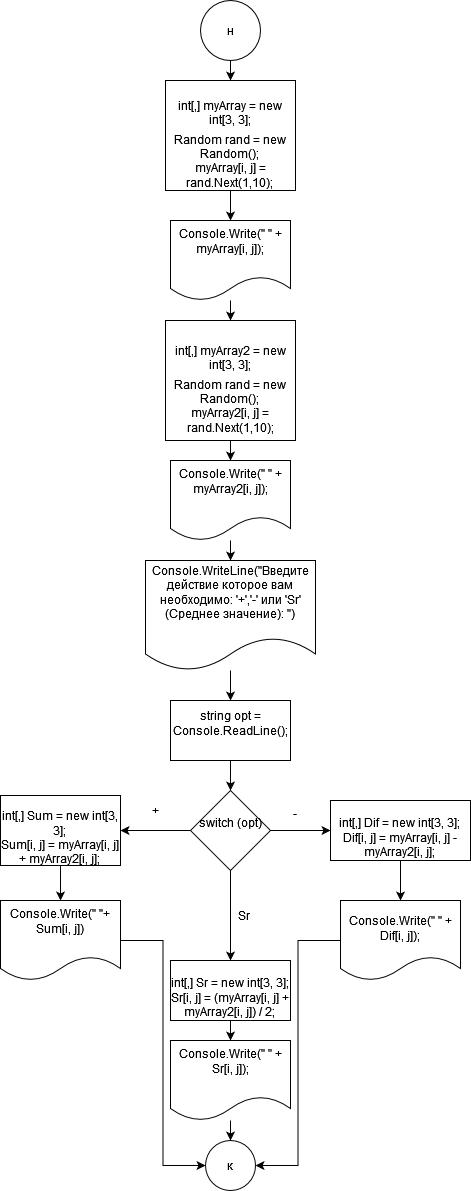

The diagram above was exported from draw.io. Its source (the exported page's mxGraphModel, read from the mxfile embedded in the PNG):
<mxGraphModel dx="1422" dy="752" grid="1" gridSize="10" guides="1" tooltips="1" connect="1" arrows="1" fold="1" page="1" pageScale="1" pageWidth="827" pageHeight="1169" math="0" shadow="0">
  <root>
    <mxCell id="0" />
    <mxCell id="1" parent="0" />
    <mxCell id="BjrPVUZyBV8hvKwuEfAy-93" value="" style="edgeStyle=orthogonalEdgeStyle;rounded=0;orthogonalLoop=1;jettySize=auto;html=1;" edge="1" parent="1" source="BjrPVUZyBV8hvKwuEfAy-1" target="BjrPVUZyBV8hvKwuEfAy-92">
      <mxGeometry relative="1" as="geometry" />
    </mxCell>
    <mxCell id="BjrPVUZyBV8hvKwuEfAy-1" value="н" style="ellipse;whiteSpace=wrap;html=1;aspect=fixed;" vertex="1" parent="1">
      <mxGeometry x="370" width="60" height="60" as="geometry" />
    </mxCell>
    <mxCell id="BjrPVUZyBV8hvKwuEfAy-10" value="к" style="ellipse;whiteSpace=wrap;html=1;aspect=fixed;" vertex="1" parent="1">
      <mxGeometry x="375" y="1140" width="50" height="50" as="geometry" />
    </mxCell>
    <mxCell id="BjrPVUZyBV8hvKwuEfAy-97" value="" style="edgeStyle=orthogonalEdgeStyle;rounded=0;orthogonalLoop=1;jettySize=auto;html=1;" edge="1" parent="1" source="BjrPVUZyBV8hvKwuEfAy-92" target="BjrPVUZyBV8hvKwuEfAy-96">
      <mxGeometry relative="1" as="geometry" />
    </mxCell>
    <mxCell id="BjrPVUZyBV8hvKwuEfAy-92" value="&lt;br&gt;&lt;table class=&quot;highlight tab-size js-file-line-container js-code-nav-container js-tagsearch-file&quot;&gt;&lt;tbody&gt;&lt;tr&gt;&lt;td id=&quot;LC10&quot; class=&quot;blob-code blob-code-inner js-file-line&quot;&gt;&lt;span class=&quot;pl-k&quot;&gt;int&lt;/span&gt;[,] &lt;span class=&quot;pl-en&quot;&gt;myArray&lt;/span&gt; &lt;span class=&quot;pl-k&quot;&gt;=&lt;/span&gt; &lt;span class=&quot;pl-k&quot;&gt;new&lt;/span&gt; &lt;span class=&quot;pl-k&quot;&gt;int&lt;/span&gt;[&lt;span class=&quot;pl-c1&quot;&gt;3&lt;/span&gt;, &lt;span class=&quot;pl-c1&quot;&gt;3&lt;/span&gt;];&lt;/td&gt;        &lt;/tr&gt;        &lt;tr&gt;          &lt;/tr&gt;&lt;/tbody&gt;&lt;/table&gt;            &lt;span class=&quot;pl-k&quot;&gt;Random&lt;/span&gt; &lt;span class=&quot;pl-en&quot;&gt;rand&lt;/span&gt; &lt;span class=&quot;pl-k&quot;&gt;=&lt;/span&gt; &lt;span class=&quot;pl-k&quot;&gt;new&lt;/span&gt; &lt;span class=&quot;pl-k&quot;&gt;Random&lt;/span&gt;();&lt;br&gt;&lt;span class=&quot;pl-smi&quot;&gt;myArray&lt;/span&gt;[&lt;span class=&quot;pl-smi&quot;&gt;i&lt;/span&gt;, &lt;span class=&quot;pl-smi&quot;&gt;j&lt;/span&gt;] &lt;span class=&quot;pl-k&quot;&gt;=&lt;/span&gt; &lt;span class=&quot;pl-smi&quot;&gt;rand&lt;/span&gt;.&lt;span class=&quot;pl-en&quot;&gt;Next&lt;/span&gt;(&lt;span class=&quot;pl-c1&quot;&gt;1&lt;/span&gt;,&lt;span class=&quot;pl-c1&quot;&gt;10&lt;/span&gt;);&lt;br&gt;" style="whiteSpace=wrap;html=1;" vertex="1" parent="1">
      <mxGeometry x="335" y="80" width="130" height="110" as="geometry" />
    </mxCell>
    <mxCell id="BjrPVUZyBV8hvKwuEfAy-99" value="" style="edgeStyle=orthogonalEdgeStyle;rounded=0;orthogonalLoop=1;jettySize=auto;html=1;" edge="1" parent="1" source="BjrPVUZyBV8hvKwuEfAy-96" target="BjrPVUZyBV8hvKwuEfAy-98">
      <mxGeometry relative="1" as="geometry" />
    </mxCell>
    <mxCell id="BjrPVUZyBV8hvKwuEfAy-96" value="&#10;&lt;span class=&quot;pl-smi&quot;&gt;Console&lt;/span&gt;.&lt;span class=&quot;pl-en&quot;&gt;Write&lt;/span&gt;(&lt;span class=&quot;pl-s&quot;&gt;&lt;span class=&quot;pl-pds&quot;&gt;&quot;&lt;/span&gt; &lt;span class=&quot;pl-pds&quot;&gt;&quot;&lt;/span&gt;&lt;/span&gt; &lt;span class=&quot;pl-k&quot;&gt;+&lt;/span&gt; &lt;span class=&quot;pl-smi&quot;&gt;myArray&lt;/span&gt;[&lt;span class=&quot;pl-smi&quot;&gt;i&lt;/span&gt;, &lt;span class=&quot;pl-smi&quot;&gt;j&lt;/span&gt;]);&#10;&#10;" style="shape=document;whiteSpace=wrap;html=1;boundedLbl=1;" vertex="1" parent="1">
      <mxGeometry x="340" y="220" width="120" height="80" as="geometry" />
    </mxCell>
    <mxCell id="BjrPVUZyBV8hvKwuEfAy-101" value="" style="edgeStyle=orthogonalEdgeStyle;rounded=0;orthogonalLoop=1;jettySize=auto;html=1;" edge="1" parent="1" source="BjrPVUZyBV8hvKwuEfAy-98" target="BjrPVUZyBV8hvKwuEfAy-100">
      <mxGeometry relative="1" as="geometry" />
    </mxCell>
    <mxCell id="BjrPVUZyBV8hvKwuEfAy-98" value="&lt;br&gt;&lt;table class=&quot;highlight tab-size js-file-line-container js-code-nav-container js-tagsearch-file&quot;&gt;&lt;tbody&gt;&lt;tr&gt;&lt;td id=&quot;LC10&quot; class=&quot;blob-code blob-code-inner js-file-line&quot;&gt;&lt;span class=&quot;pl-k&quot;&gt;int&lt;/span&gt;[,] &lt;span class=&quot;pl-en&quot;&gt;myArray&lt;/span&gt;2 &lt;span class=&quot;pl-k&quot;&gt;=&lt;/span&gt; &lt;span class=&quot;pl-k&quot;&gt;new&lt;/span&gt; &lt;span class=&quot;pl-k&quot;&gt;int&lt;/span&gt;[&lt;span class=&quot;pl-c1&quot;&gt;3&lt;/span&gt;, &lt;span class=&quot;pl-c1&quot;&gt;3&lt;/span&gt;];&lt;/td&gt;        &lt;/tr&gt;        &lt;tr&gt;          &lt;/tr&gt;&lt;/tbody&gt;&lt;/table&gt;            &lt;span class=&quot;pl-k&quot;&gt;Random&lt;/span&gt; &lt;span class=&quot;pl-en&quot;&gt;rand&lt;/span&gt; &lt;span class=&quot;pl-k&quot;&gt;=&lt;/span&gt; &lt;span class=&quot;pl-k&quot;&gt;new&lt;/span&gt; &lt;span class=&quot;pl-k&quot;&gt;Random&lt;/span&gt;();&lt;br&gt;&lt;span class=&quot;pl-smi&quot;&gt;myArray&lt;/span&gt;2[&lt;span class=&quot;pl-smi&quot;&gt;i&lt;/span&gt;, &lt;span class=&quot;pl-smi&quot;&gt;j&lt;/span&gt;] &lt;span class=&quot;pl-k&quot;&gt;=&lt;/span&gt; &lt;span class=&quot;pl-smi&quot;&gt;rand&lt;/span&gt;.&lt;span class=&quot;pl-en&quot;&gt;Next&lt;/span&gt;(&lt;span class=&quot;pl-c1&quot;&gt;1&lt;/span&gt;,&lt;span class=&quot;pl-c1&quot;&gt;10&lt;/span&gt;);" style="whiteSpace=wrap;html=1;" vertex="1" parent="1">
      <mxGeometry x="335" y="320" width="130" height="120" as="geometry" />
    </mxCell>
    <mxCell id="BjrPVUZyBV8hvKwuEfAy-106" value="" style="edgeStyle=orthogonalEdgeStyle;rounded=0;orthogonalLoop=1;jettySize=auto;html=1;" edge="1" parent="1" source="BjrPVUZyBV8hvKwuEfAy-100" target="BjrPVUZyBV8hvKwuEfAy-105">
      <mxGeometry relative="1" as="geometry" />
    </mxCell>
    <mxCell id="BjrPVUZyBV8hvKwuEfAy-100" value="&#10;&lt;span class=&quot;pl-smi&quot;&gt;Console&lt;/span&gt;.&lt;span class=&quot;pl-en&quot;&gt;Write&lt;/span&gt;(&lt;span class=&quot;pl-s&quot;&gt;&lt;span class=&quot;pl-pds&quot;&gt;&quot;&lt;/span&gt; &lt;span class=&quot;pl-pds&quot;&gt;&quot;&lt;/span&gt;&lt;/span&gt; &lt;span class=&quot;pl-k&quot;&gt;+&lt;/span&gt; &lt;span class=&quot;pl-smi&quot;&gt;myArray2&lt;/span&gt;[&lt;span class=&quot;pl-smi&quot;&gt;i&lt;/span&gt;, &lt;span class=&quot;pl-smi&quot;&gt;j&lt;/span&gt;]);&#10;&#10;" style="shape=document;whiteSpace=wrap;html=1;boundedLbl=1;" vertex="1" parent="1">
      <mxGeometry x="340" y="460" width="120" height="80" as="geometry" />
    </mxCell>
    <mxCell id="BjrPVUZyBV8hvKwuEfAy-111" value="" style="edgeStyle=orthogonalEdgeStyle;rounded=0;orthogonalLoop=1;jettySize=auto;html=1;" edge="1" parent="1" source="BjrPVUZyBV8hvKwuEfAy-102" target="BjrPVUZyBV8hvKwuEfAy-110">
      <mxGeometry relative="1" as="geometry" />
    </mxCell>
    <mxCell id="BjrPVUZyBV8hvKwuEfAy-113" value="" style="edgeStyle=orthogonalEdgeStyle;rounded=0;orthogonalLoop=1;jettySize=auto;html=1;" edge="1" parent="1" source="BjrPVUZyBV8hvKwuEfAy-102" target="BjrPVUZyBV8hvKwuEfAy-112">
      <mxGeometry relative="1" as="geometry" />
    </mxCell>
    <mxCell id="BjrPVUZyBV8hvKwuEfAy-115" value="" style="edgeStyle=orthogonalEdgeStyle;rounded=0;orthogonalLoop=1;jettySize=auto;html=1;" edge="1" parent="1" source="BjrPVUZyBV8hvKwuEfAy-102" target="BjrPVUZyBV8hvKwuEfAy-114">
      <mxGeometry relative="1" as="geometry" />
    </mxCell>
    <mxCell id="BjrPVUZyBV8hvKwuEfAy-102" value="&#10;&lt;span class=&quot;pl-k&quot;&gt;switch&lt;/span&gt; (&lt;span class=&quot;pl-smi&quot;&gt;opt&lt;/span&gt;)&#10;&#10;" style="rhombus;whiteSpace=wrap;html=1;" vertex="1" parent="1">
      <mxGeometry x="360" y="790" width="80" height="80" as="geometry" />
    </mxCell>
    <mxCell id="BjrPVUZyBV8hvKwuEfAy-108" value="" style="edgeStyle=orthogonalEdgeStyle;rounded=0;orthogonalLoop=1;jettySize=auto;html=1;" edge="1" parent="1" source="BjrPVUZyBV8hvKwuEfAy-105" target="BjrPVUZyBV8hvKwuEfAy-107">
      <mxGeometry relative="1" as="geometry" />
    </mxCell>
    <mxCell id="BjrPVUZyBV8hvKwuEfAy-105" value="&#10;&lt;span class=&quot;pl-smi&quot;&gt;Console&lt;/span&gt;.&lt;span class=&quot;pl-en&quot;&gt;WriteLine&lt;/span&gt;(&lt;span class=&quot;pl-s&quot;&gt;&lt;span class=&quot;pl-pds&quot;&gt;&quot;&lt;/span&gt;Введите действие которое вам необходимо: '+','-' или 'Sr' (Среднее значение): &lt;span class=&quot;pl-pds&quot;&gt;&quot;&lt;/span&gt;&lt;/span&gt;)&#10;&#10;" style="shape=document;whiteSpace=wrap;html=1;boundedLbl=1;" vertex="1" parent="1">
      <mxGeometry x="315" y="560" width="170" height="110" as="geometry" />
    </mxCell>
    <mxCell id="BjrPVUZyBV8hvKwuEfAy-109" value="" style="edgeStyle=orthogonalEdgeStyle;rounded=0;orthogonalLoop=1;jettySize=auto;html=1;" edge="1" parent="1" source="BjrPVUZyBV8hvKwuEfAy-107" target="BjrPVUZyBV8hvKwuEfAy-102">
      <mxGeometry relative="1" as="geometry" />
    </mxCell>
    <mxCell id="BjrPVUZyBV8hvKwuEfAy-107" value="&#10;&lt;span class=&quot;pl-k&quot;&gt;string&lt;/span&gt; &lt;span class=&quot;pl-en&quot;&gt;opt&lt;/span&gt; &lt;span class=&quot;pl-k&quot;&gt;=&lt;/span&gt; &lt;span class=&quot;pl-smi&quot;&gt;Console&lt;/span&gt;.&lt;span class=&quot;pl-en&quot;&gt;ReadLine&lt;/span&gt;();&#10;&#10;" style="whiteSpace=wrap;html=1;" vertex="1" parent="1">
      <mxGeometry x="340" y="700" width="120" height="60" as="geometry" />
    </mxCell>
    <mxCell id="BjrPVUZyBV8hvKwuEfAy-117" value="" style="edgeStyle=orthogonalEdgeStyle;rounded=0;orthogonalLoop=1;jettySize=auto;html=1;" edge="1" parent="1" source="BjrPVUZyBV8hvKwuEfAy-110" target="BjrPVUZyBV8hvKwuEfAy-116">
      <mxGeometry relative="1" as="geometry" />
    </mxCell>
    <mxCell id="BjrPVUZyBV8hvKwuEfAy-110" value="&lt;br&gt;&lt;span class=&quot;pl-k&quot;&gt;int&lt;/span&gt;[,] &lt;span class=&quot;pl-en&quot;&gt;Sum&lt;/span&gt; &lt;span class=&quot;pl-k&quot;&gt;=&lt;/span&gt; &lt;span class=&quot;pl-k&quot;&gt;new&lt;/span&gt; &lt;span class=&quot;pl-k&quot;&gt;int&lt;/span&gt;[&lt;span class=&quot;pl-c1&quot;&gt;3&lt;/span&gt;, &lt;span class=&quot;pl-c1&quot;&gt;3&lt;/span&gt;];&lt;br&gt;&lt;span class=&quot;pl-smi&quot;&gt;Sum&lt;/span&gt;[&lt;span class=&quot;pl-smi&quot;&gt;i&lt;/span&gt;, &lt;span class=&quot;pl-smi&quot;&gt;j&lt;/span&gt;] &lt;span class=&quot;pl-k&quot;&gt;=&lt;/span&gt; &lt;span class=&quot;pl-smi&quot;&gt;myArray&lt;/span&gt;[&lt;span class=&quot;pl-smi&quot;&gt;i&lt;/span&gt;, &lt;span class=&quot;pl-smi&quot;&gt;j&lt;/span&gt;] &lt;span class=&quot;pl-k&quot;&gt;+&lt;/span&gt; &lt;span class=&quot;pl-smi&quot;&gt;myArray2&lt;/span&gt;[&lt;span class=&quot;pl-smi&quot;&gt;i&lt;/span&gt;, &lt;span class=&quot;pl-smi&quot;&gt;j&lt;/span&gt;];&lt;br&gt;" style="whiteSpace=wrap;html=1;" vertex="1" parent="1">
      <mxGeometry x="170" y="795" width="120" height="70" as="geometry" />
    </mxCell>
    <mxCell id="BjrPVUZyBV8hvKwuEfAy-119" value="" style="edgeStyle=orthogonalEdgeStyle;rounded=0;orthogonalLoop=1;jettySize=auto;html=1;" edge="1" parent="1" source="BjrPVUZyBV8hvKwuEfAy-112" target="BjrPVUZyBV8hvKwuEfAy-118">
      <mxGeometry relative="1" as="geometry" />
    </mxCell>
    <mxCell id="BjrPVUZyBV8hvKwuEfAy-112" value="&lt;br&gt;&lt;span class=&quot;pl-k&quot;&gt;int&lt;/span&gt;[,] &lt;span class=&quot;pl-en&quot;&gt;Dif&lt;/span&gt; &lt;span class=&quot;pl-k&quot;&gt;=&lt;/span&gt; &lt;span class=&quot;pl-k&quot;&gt;new&lt;/span&gt; &lt;span class=&quot;pl-k&quot;&gt;int&lt;/span&gt;[&lt;span class=&quot;pl-c1&quot;&gt;3&lt;/span&gt;, &lt;span class=&quot;pl-c1&quot;&gt;3&lt;/span&gt;];&lt;br&gt;&lt;span class=&quot;pl-smi&quot;&gt;Dif&lt;/span&gt;[&lt;span class=&quot;pl-smi&quot;&gt;i&lt;/span&gt;, &lt;span class=&quot;pl-smi&quot;&gt;j&lt;/span&gt;] &lt;span class=&quot;pl-k&quot;&gt;=&lt;/span&gt; &lt;span class=&quot;pl-smi&quot;&gt;myArray&lt;/span&gt;[&lt;span class=&quot;pl-smi&quot;&gt;i&lt;/span&gt;, &lt;span class=&quot;pl-smi&quot;&gt;j&lt;/span&gt;] &lt;span class=&quot;pl-k&quot;&gt;-&lt;/span&gt; &lt;span class=&quot;pl-smi&quot;&gt;myArray2&lt;/span&gt;[&lt;span class=&quot;pl-smi&quot;&gt;i&lt;/span&gt;, &lt;span class=&quot;pl-smi&quot;&gt;j&lt;/span&gt;];&lt;br&gt;" style="whiteSpace=wrap;html=1;" vertex="1" parent="1">
      <mxGeometry x="500" y="800" width="140" height="60" as="geometry" />
    </mxCell>
    <mxCell id="BjrPVUZyBV8hvKwuEfAy-122" value="" style="edgeStyle=orthogonalEdgeStyle;rounded=0;orthogonalLoop=1;jettySize=auto;html=1;" edge="1" parent="1" source="BjrPVUZyBV8hvKwuEfAy-114" target="BjrPVUZyBV8hvKwuEfAy-121">
      <mxGeometry relative="1" as="geometry" />
    </mxCell>
    <mxCell id="BjrPVUZyBV8hvKwuEfAy-114" value="&lt;br&gt;&lt;span class=&quot;pl-k&quot;&gt;int&lt;/span&gt;[,] &lt;span class=&quot;pl-en&quot;&gt;Sr&lt;/span&gt; &lt;span class=&quot;pl-k&quot;&gt;=&lt;/span&gt; &lt;span class=&quot;pl-k&quot;&gt;new&lt;/span&gt; &lt;span class=&quot;pl-k&quot;&gt;int&lt;/span&gt;[&lt;span class=&quot;pl-c1&quot;&gt;3&lt;/span&gt;, &lt;span class=&quot;pl-c1&quot;&gt;3&lt;/span&gt;];&lt;br&gt;&lt;span class=&quot;pl-smi&quot;&gt;Sr&lt;/span&gt;[&lt;span class=&quot;pl-smi&quot;&gt;i&lt;/span&gt;, &lt;span class=&quot;pl-smi&quot;&gt;j&lt;/span&gt;] &lt;span class=&quot;pl-k&quot;&gt;=&lt;/span&gt; (&lt;span class=&quot;pl-smi&quot;&gt;myArray&lt;/span&gt;[&lt;span class=&quot;pl-smi&quot;&gt;i&lt;/span&gt;, &lt;span class=&quot;pl-smi&quot;&gt;j&lt;/span&gt;] &lt;span class=&quot;pl-k&quot;&gt;+&lt;/span&gt; &lt;span class=&quot;pl-smi&quot;&gt;myArray2&lt;/span&gt;[&lt;span class=&quot;pl-smi&quot;&gt;i&lt;/span&gt;, &lt;span class=&quot;pl-smi&quot;&gt;j&lt;/span&gt;]) &lt;span class=&quot;pl-k&quot;&gt;/&lt;/span&gt; &lt;span class=&quot;pl-c1&quot;&gt;2&lt;/span&gt;;&lt;br&gt;" style="whiteSpace=wrap;html=1;" vertex="1" parent="1">
      <mxGeometry x="340" y="960" width="120" height="60" as="geometry" />
    </mxCell>
    <mxCell id="BjrPVUZyBV8hvKwuEfAy-125" style="edgeStyle=orthogonalEdgeStyle;rounded=0;orthogonalLoop=1;jettySize=auto;html=1;entryX=0;entryY=0.5;entryDx=0;entryDy=0;" edge="1" parent="1" source="BjrPVUZyBV8hvKwuEfAy-116" target="BjrPVUZyBV8hvKwuEfAy-10">
      <mxGeometry relative="1" as="geometry" />
    </mxCell>
    <mxCell id="BjrPVUZyBV8hvKwuEfAy-116" value="&#10;&lt;span class=&quot;pl-smi&quot;&gt;Console&lt;/span&gt;.&lt;span class=&quot;pl-en&quot;&gt;Write&lt;/span&gt;(&lt;span class=&quot;pl-s&quot;&gt;&lt;span class=&quot;pl-pds&quot;&gt;&quot;&lt;/span&gt;  &lt;span class=&quot;pl-pds&quot;&gt;&quot;&lt;/span&gt;&lt;/span&gt;&lt;span class=&quot;pl-k&quot;&gt;+&lt;/span&gt; &lt;span class=&quot;pl-smi&quot;&gt;Sum&lt;/span&gt;[&lt;span class=&quot;pl-smi&quot;&gt;i&lt;/span&gt;, &lt;span class=&quot;pl-smi&quot;&gt;j&lt;/span&gt;])&#10;&#10;" style="shape=document;whiteSpace=wrap;html=1;boundedLbl=1;" vertex="1" parent="1">
      <mxGeometry x="170" y="900" width="120" height="80" as="geometry" />
    </mxCell>
    <mxCell id="BjrPVUZyBV8hvKwuEfAy-124" style="edgeStyle=orthogonalEdgeStyle;rounded=0;orthogonalLoop=1;jettySize=auto;html=1;entryX=1;entryY=0.5;entryDx=0;entryDy=0;" edge="1" parent="1" source="BjrPVUZyBV8hvKwuEfAy-118" target="BjrPVUZyBV8hvKwuEfAy-10">
      <mxGeometry relative="1" as="geometry" />
    </mxCell>
    <mxCell id="BjrPVUZyBV8hvKwuEfAy-118" value="&lt;span class=&quot;pl-smi&quot;&gt;Console&lt;/span&gt;.&lt;span class=&quot;pl-en&quot;&gt;Write&lt;/span&gt;(&lt;span class=&quot;pl-s&quot;&gt;&lt;span class=&quot;pl-pds&quot;&gt;&quot;&lt;/span&gt;  &lt;span class=&quot;pl-pds&quot;&gt;&quot;&lt;/span&gt;&lt;/span&gt; &lt;span class=&quot;pl-k&quot;&gt;+&lt;/span&gt; &lt;span class=&quot;pl-smi&quot;&gt;Dif&lt;/span&gt;[&lt;span class=&quot;pl-smi&quot;&gt;i&lt;/span&gt;, &lt;span class=&quot;pl-smi&quot;&gt;j&lt;/span&gt;]);" style="shape=document;whiteSpace=wrap;html=1;boundedLbl=1;" vertex="1" parent="1">
      <mxGeometry x="510" y="900" width="120" height="80" as="geometry" />
    </mxCell>
    <mxCell id="BjrPVUZyBV8hvKwuEfAy-123" value="" style="edgeStyle=orthogonalEdgeStyle;rounded=0;orthogonalLoop=1;jettySize=auto;html=1;" edge="1" parent="1" source="BjrPVUZyBV8hvKwuEfAy-121" target="BjrPVUZyBV8hvKwuEfAy-10">
      <mxGeometry relative="1" as="geometry" />
    </mxCell>
    <mxCell id="BjrPVUZyBV8hvKwuEfAy-121" value="&#10;&lt;span class=&quot;pl-smi&quot;&gt;Console&lt;/span&gt;.&lt;span class=&quot;pl-en&quot;&gt;Write&lt;/span&gt;(&lt;span class=&quot;pl-s&quot;&gt;&lt;span class=&quot;pl-pds&quot;&gt;&quot;&lt;/span&gt;  &lt;span class=&quot;pl-pds&quot;&gt;&quot;&lt;/span&gt;&lt;/span&gt; &lt;span class=&quot;pl-k&quot;&gt;+&lt;/span&gt; &lt;span class=&quot;pl-smi&quot;&gt;Sr&lt;/span&gt;[&lt;span class=&quot;pl-smi&quot;&gt;i&lt;/span&gt;, &lt;span class=&quot;pl-smi&quot;&gt;j&lt;/span&gt;]);&#10;&#10;" style="shape=document;whiteSpace=wrap;html=1;boundedLbl=1;" vertex="1" parent="1">
      <mxGeometry x="340" y="1040" width="120" height="80" as="geometry" />
    </mxCell>
    <mxCell id="BjrPVUZyBV8hvKwuEfAy-126" value="Sr" style="text;html=1;strokeColor=none;fillColor=none;align=center;verticalAlign=middle;whiteSpace=wrap;rounded=0;" vertex="1" parent="1">
      <mxGeometry x="384" y="900" width="60" height="30" as="geometry" />
    </mxCell>
    <mxCell id="BjrPVUZyBV8hvKwuEfAy-127" value="-" style="text;html=1;strokeColor=none;fillColor=none;align=center;verticalAlign=middle;whiteSpace=wrap;rounded=0;" vertex="1" parent="1">
      <mxGeometry x="430" y="790" width="70" height="45" as="geometry" />
    </mxCell>
    <mxCell id="BjrPVUZyBV8hvKwuEfAy-128" value="+" style="text;html=1;strokeColor=none;fillColor=none;align=center;verticalAlign=middle;whiteSpace=wrap;rounded=0;" vertex="1" parent="1">
      <mxGeometry x="290" y="785" width="70" height="50" as="geometry" />
    </mxCell>
  </root>
</mxGraphModel>